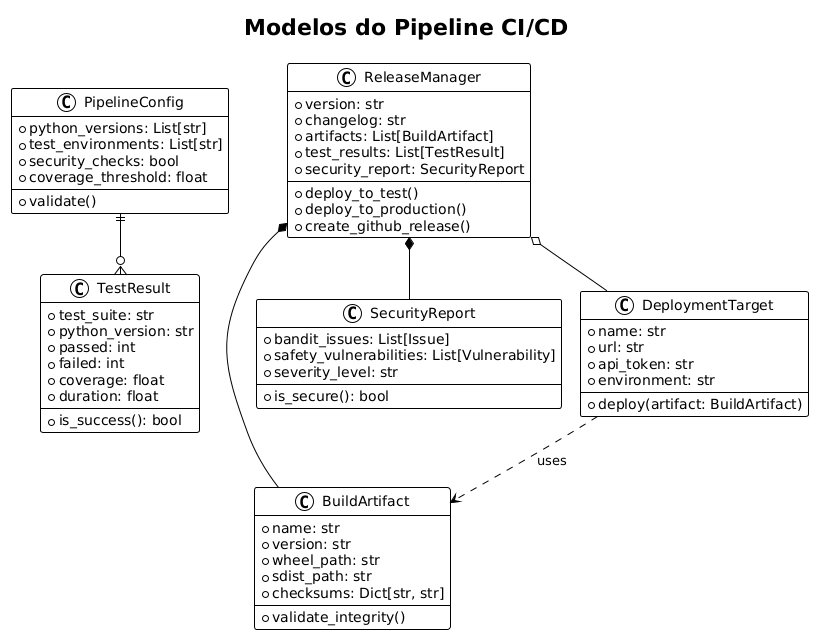

The diagram above was rendered by PlantUML. Its source (embedded in the PNG):
@startuml







<style>
  root {
    BackgroundColor white
    FontColor black
    FontName Verdana
    HyperLinkColor blue
    LineColor black
    LineThickness 1
    Margin 5
  }
  document {
    caption {
      LineThickness 0
    }
    footer {
      LineThickness 0
    }
    header {
      LineThickness 0
    }
    title {
      FontSize 22
      LineThickness 0
    }
  }
  node {
    MaximumWidth 300
  }
</style>

skinparam ArrowLollipopColor black
skinparam BackgroundColor white
skinparam DefaultFontName Verdana
skinparam DefaultMonospacedFontName Courier
skinparam LifelineStrategy nosolid
skinparam ParticipantPadding 10
skinparam SequenceLifeLineBorderColor black
skinparam Shadowing false
skinparam UseBetaStyle true

skinparam Activity {
  BackgroundColor white
  BarColor black
  BorderColor black
  FontColor black
  FontName Verdana
}
skinparam Boundary {
  FontColor black
}
skinparam Box {
  Padding 5
}
skinparam CircledCharacter {
  FontColor black
  FontName Courier
  Radius 9
}
skinparam Class {
  BackgroundColor white
  BorderColor black
  FontColor black
  FontName Verdana
}
skinparam ClassAttribute {
  FontColor black
  FontName Verdana
}
skinparam ClassStereotype {
  FontColor black
  FontName Verdana
}
skinparam Footer {
  FontColor black
  FontName Verdana
}
skinparam Header {
  FontColor black
  FontName Verdana
}
skinparam Hyperlink {
  Color blue
}
skinparam IconPackage {
  Color black
  BackgroundColor white
}
skinparam IconPrivate {
  Color black
  BackgroundColor white
}
skinparam IconProtected {
  Color black
  BackgroundColor white
}
skinparam IconPublic {
  Color black
  BackgroundColor white
}
skinparam Note {
  FontColor black
  FontName Verdana
}
skinparam Object {
  BorderColor black
}
skinparam Package {
  BorderColor black
  FontColor black
  FontName Verdana
}
skinparam State {
  BackgroundColor white
  BorderColor black
}
skinparam StereotypeA {
  BackgroundColor white
  BorderColor black
}
skinparam StereotypeC {
  BackgroundColor white
  BorderColor black
}
skinparam StereotypeE {
  BackgroundColor white
  BorderColor black
}
skinparam StereotypeI {
  BackgroundColor white
  BorderColor black
}
skinparam StereotypeN {
  BackgroundColor white
  BorderColor black
}
skinparam UseCaseStereoType {
  FontColor black
  FontName Verdana
}
title Modelos do Pipeline CI/CD
class PipelineConfig {
  +python_versions: List[str]
  +test_environments: List[str]
  +security_checks: bool
  +coverage_threshold: float
  +validate()
}

class BuildArtifact {
  +name: str
  +version: str
  +wheel_path: str
  +sdist_path: str
  +checksums: Dict[str, str]
  +validate_integrity()
}

class TestResult {
  +test_suite: str
  +python_version: str
  +passed: int
  +failed: int
  +coverage: float
  +duration: float
  +is_success(): bool
}

class SecurityReport {
  +bandit_issues: List[Issue]
  +safety_vulnerabilities: List[Vulnerability]
  +severity_level: str
  +is_secure(): bool
}

class DeploymentTarget {
  +name: str
  +url: str
  +api_token: str
  +environment: str
  +deploy(artifact: BuildArtifact)
}

class ReleaseManager {
  +version: str
  +changelog: str
  +artifacts: List[BuildArtifact]
  +test_results: List[TestResult]
  +security_report: SecurityReport
  +deploy_to_test()
  +deploy_to_production()
  +create_github_release()
}

PipelineConfig ||--o{ TestResult
ReleaseManager *-- BuildArtifact
ReleaseManager *-- SecurityReport
ReleaseManager o-- DeploymentTarget
DeploymentTarget ..> BuildArtifact : uses

@enduml